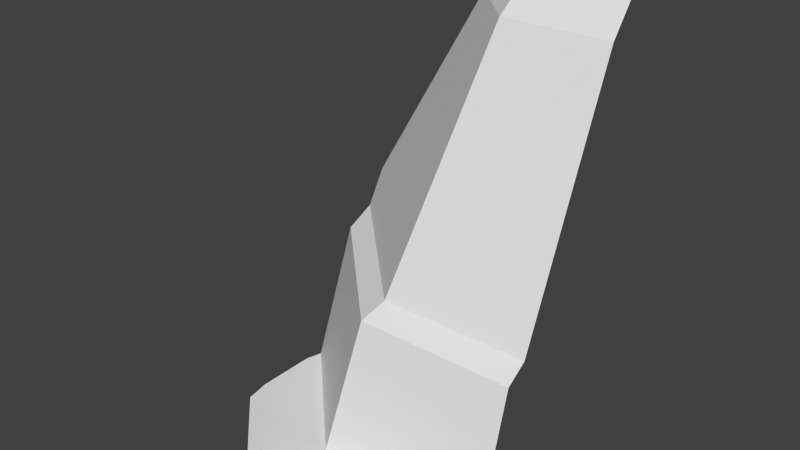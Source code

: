 # Source: 00_08_DiagTrnOut2.blend  (saved by Blender 2.78.0; exported with 4.5.12 LTS)
import bpy
from mathutils import Matrix  # noqa: F401  (used for matrix-valued properties, if any)

bpy.ops.wm.read_factory_settings(use_empty=True)
scene = bpy.context.scene
scene.name = 'Scene'

# ---- collections
col_collection_1 = bpy.data.collections.new('Collection 1'); scene.collection.children.link(col_collection_1)

# ---- world
world_world = bpy.data.worlds.new('World'); scene.world = world_world
world_world.color = (0.05088, 0.05088, 0.05088)
world_world.use_sun_shadow = False
world_world.sun_shadow_jitter_overblur = 0.0
world_world.cycles.sampling_method = 'NONE'
world_world.cycles.sample_map_resolution = 256

# ---- meshes
me_plane_003 = bpy.data.meshes.new('Plane.003')
me_plane_003.from_pydata([(-0.2071, -0.5, 9.805e-08), (1.0, -0.5, -4.727e-07), (-0.1036, -0.25, 0.9), (1.0, -0.25, 0.9), (-0.04142, -0.1, 1.0), (1.0, -0.09999, 1.0), (0.2485, 0.6, 2.7), (1.0, 0.6, 2.7), (0.3107, 0.75, 2.9), (1.0, 0.75, 2.9), (0.4142, 1.0, 3.0), (1.0, 1.0, 3.0), (-0.2485, -0.6, 0.03), (1.0, -0.6, 0.03), (-0.3728, -0.9, 0.03), (1.0, -0.9, 0.03), (-0.4142, -1.0, 2.014e-07), (1.0, -1.0, -4.726e-07), (-1.0, 0.2929, 4.981e-07), (-1.0, 0.6464, 0.9), (-1.0, -0.4142, 5.17e-07), (-1.0, -0.2728, 0.03), (0.06065, 1.0, 2.9), (-1.0, 0.8586, 1.0), (-1.0, 0.1515, 0.03), (-1.0, 1.0, 1.243), (-0.1515, 1.0, 2.7)], [], [(1, 3, 2, 0), (3, 5, 4, 2), (5, 7, 6, 4), (7, 9, 8, 6), (9, 11, 10, 8), (0, 12, 13, 1), (12, 14, 15, 13), (14, 16, 17, 15), (0, 2, 19, 18), (18, 24, 12, 0), (4, 6, 26, 25, 23), (8, 10, 22), (24, 21, 14, 12), (21, 20, 16, 14), (6, 8, 22, 26), (2, 4, 23, 19)])
_uv = me_plane_003.uv_layers.new(name='UVMap')
_uv.uv.foreach_set('vector', [0.7423, 0.5103, 0.7423, 0.5778, 0.6595, 0.5778, 0.6517, 0.5103, 0.7423, 0.5778, 0.7423, 0.5853, 0.6641, 0.5853, 0.6595, 0.5778, 0.7423, 0.5853, 0.7423, 0.7129, 0.6859, 0.7129, 0.6641, 0.5853, 0.7423, 0.7129, 0.7423, 0.7279, 0.6906, 0.7279, 0.6859, 0.7129, 0.7423, 0.7279, 0.7423, 0.7354, 0.6983, 0.7354, 0.6906, 0.7279, 0.6458, 0.6801, 0.6504, 0.6781, 0.6504, 0.736, 0.6458, 0.736, 0.6504, 0.6781, 0.6643, 0.6724, 0.6643, 0.736, 0.6504, 0.736, 0.6643, 0.6724, 0.6689, 0.6705, 0.6689, 0.736, 0.6643, 0.736, 0.6227, 0.5111, 0.615, 0.5778, 0.5211, 0.5778, 0.5396, 0.5111, 0.609, 0.6433, 0.6156, 0.6433, 0.6504, 0.6781, 0.6458, 0.6801, 0.6104, 0.5852, 0.5889, 0.7111, 0.547, 0.7111, 0.5026, 0.6032, 0.51, 0.5852, 0.5843, 0.726, 0.5766, 0.7334, 0.5581, 0.726, 0.6156, 0.6433, 0.6352, 0.6433, 0.6643, 0.6724, 0.6504, 0.6781, 0.6352, 0.6433, 0.6418, 0.6433, 0.6689, 0.6705, 0.6643, 0.6724, 0.5889, 0.7111, 0.5843, 0.726, 0.5581, 0.726, 0.547, 0.7111, 0.615, 0.5778, 0.6104, 0.5852, 0.51, 0.5852, 0.5211, 0.5778])
me_plane_003.use_remesh_preserve_volume = False
me_plane_003.use_remesh_preserve_attributes = False
me_plane_003.use_mirror_vertex_groups = False
me_plane_003.update()

# ---- objects
ob_00_08_diagtrnoutb = bpy.data.objects.new('00_08_DiagTrnOutB', me_plane_003)

# ---- transforms, parenting, visibility, modifiers, constraints
ob_00_08_diagtrnoutb.location = (0.0, 0.0, 0.0)
ob_00_08_diagtrnoutb.lineart.crease_threshold = 0.0

# ---- collection membership
col_collection_1.objects.link(ob_00_08_diagtrnoutb)

# ---- scene / render settings (as saved in the file)
scene.frame_start = 1; scene.frame_end = 250; scene.frame_set(1)
scene.render.engine = 'BLENDER_EEVEE_NEXT'
scene.render.resolution_percentage = 50
scene.render.dither_intensity = 0.0
scene.cycles.use_denoising = False
scene.cycles.samples = 10
scene.cycles.sampling_pattern = 'TABULATED_SOBOL'
scene.cycles.light_sampling_threshold = 0.0
scene.cycles.use_adaptive_sampling = False
scene.cycles.use_light_tree = False
scene.cycles.blur_glossy = 0.0
scene.cycles.pixel_filter_type = 'GAUSSIAN'
scene.cycles.sample_clamp_indirect = 0.0
scene.view_settings.view_transform = 'Standard'
bpy.context.view_layer.update()

# ---- added for rendering (the .blend has no active camera and no usable light): camera, sun
cam_auto = bpy.data.cameras.new('AutoCamera')
cam_auto.lens = 50.0
cam_auto.sensor_width = 36.0
cam_auto.clip_end = 1000.0
ob_auto_camera = bpy.data.objects.new('AutoCamera', cam_auto)
scene.collection.objects.link(ob_auto_camera)
ob_auto_camera.location = (3.81481, -4.57777, 4.55185)
ob_auto_camera.rotation_euler = (1.09748, -7.21219e-08, 0.694738)
scene.camera = ob_auto_camera
light_auto_sun = bpy.data.lights.new('AutoSun', 'SUN')
light_auto_sun.energy = 3.0
light_auto_sun.angle = 0.0523599
ob_auto_sun = bpy.data.objects.new('AutoSun', light_auto_sun)
scene.collection.objects.link(ob_auto_sun)
ob_auto_sun.rotation_euler = (0.872665, 0.174533, 0.523599)
bpy.context.view_layer.update()
